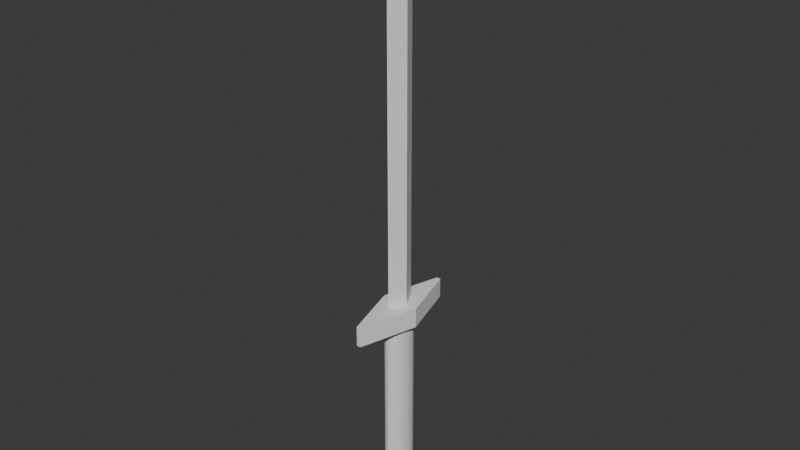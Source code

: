 # Source: Sharp_sword.blend  (saved by Blender 4.5.87; exported with 4.5.12 LTS)
import bpy
from mathutils import Matrix  # noqa: F401  (used for matrix-valued properties, if any)

bpy.ops.wm.read_factory_settings(use_empty=True)
scene = bpy.context.scene
scene.name = 'Scene'

# ---- collections
col_collection = bpy.data.collections.new('Collection'); scene.collection.children.link(col_collection)

# ---- world
world_world = bpy.data.worlds.new('World'); scene.world = world_world
world_world.use_nodes = True; world_world.node_tree.nodes.clear()
_N = world_world.node_tree.nodes; _L = world_world.node_tree.links
n0 = _N.new('ShaderNodeOutputWorld'); n0.name = 'World Output'; n0.location = (200, 100)
n1 = _N.new('ShaderNodeBackground'); n1.name = 'Background'; n1.location = (-200, 100)
n1.inputs[0].default_value = (0.05088, 0.05088, 0.05088, 1.0)
_L.new(n1.outputs[0], n0.inputs[0])
n0.is_active_output = True
world_world.color = (0.05088, 0.05088, 0.05088)
world_world.sun_shadow_jitter_overblur = 0.0

# ---- meshes
me_cylinder = bpy.data.meshes.new('Cylinder')
me_cylinder.from_pydata([(0.0, 0.8252, -2.908), (0.0, 0.8252, 2.908), (0.161, 0.8094, -2.908), (0.161, 0.8094, 2.908), (0.3158, 0.7624, -2.908), (0.3158, 0.7624, 2.908), (0.4585, 0.6861, -2.908), (0.4585, 0.6861, 2.908), (0.5835, 0.5835, -2.908), (0.5835, 0.5835, 2.908), (0.6861, 0.4585, -2.908), (0.6861, 0.4585, 2.908), (0.7624, 0.3158, -2.908), (0.7624, 0.3158, 2.908), (0.8094, 0.161, -2.908), (0.8094, 0.161, 2.908), (0.8252, 0.0, -2.908), (0.8252, 0.0, 2.908), (0.8094, -0.161, -2.908), (0.8094, -0.161, 2.908), (0.7624, -0.3158, -2.908), (0.7624, -0.3158, 2.908), (0.6861, -0.4585, -2.908), (0.6861, -0.4585, 2.908), (0.5835, -0.5835, -2.908), (0.5835, -0.5835, 2.908), (0.4585, -0.6861, -2.908), (0.4585, -0.6861, 2.908), (0.3158, -0.7624, -2.908), (0.3158, -0.7624, 2.908), (0.161, -0.8094, -2.908), (0.161, -0.8094, 2.908), (0.0, -0.8252, -2.908), (0.0, -0.8252, 2.908), (-0.161, -0.8094, -2.908), (-0.161, -0.8094, 2.908), (-0.3158, -0.7624, -2.908), (-0.3158, -0.7624, 2.908), (-0.4585, -0.6861, -2.908), (-0.4585, -0.6861, 2.908), (-0.5835, -0.5835, -2.908), (-0.5835, -0.5835, 2.908), (-0.6861, -0.4585, -2.908), (-0.6861, -0.4585, 2.908), (-0.7624, -0.3158, -2.908), (-0.7624, -0.3158, 2.908), (-0.8094, -0.161, -2.908), (-0.8094, -0.161, 2.908), (-0.8252, 0.0, -2.908), (-0.8252, 0.0, 2.908), (-0.8094, 0.161, -2.908), (-0.8094, 0.161, 2.908), (-0.7624, 0.3158, -2.908), (-0.7624, 0.3158, 2.908), (-0.6861, 0.4585, -2.908), (-0.6861, 0.4585, 2.908), (-0.5835, 0.5835, -2.908), (-0.5835, 0.5835, 2.908), (-0.4585, 0.6861, -2.908), (-0.4585, 0.6861, 2.908), (-0.3158, 0.7624, -2.908), (-0.3158, 0.7624, 2.908), (-0.161, 0.8094, -2.908), (-0.161, 0.8094, 2.908), (-0.07788, -2.834, 2.512), (-0.07788, -2.834, 3.043), (-0.07788, 2.845, 2.512), (-0.07788, 2.845, 3.043), (0.2202, -2.834, 2.512), (0.2202, -2.834, 3.043), (0.2202, 2.845, 2.512), (0.2202, 2.845, 3.043), (-1.308, 0.005222, 2.512), (-1.308, 0.005222, 3.043), (1.446, 0.005222, 2.512), (1.446, 0.005222, 3.043), (0.06262, 2.845, 2.512), (0.06262, 2.845, 3.043), (0.06262, -2.834, 2.512), (0.06262, -2.834, 3.043), (0.06262, 0.005222, 3.043), (0.06262, 0.005222, 2.512), (-0.07226, -0.6906, 2.711), (0.06873, 0.008573, 13.35), (0.01612, 0.7198, 2.711), (0.06361, 0.02443, 13.35), (0.06503, -0.6906, 2.711), (0.06988, 0.008573, 13.35), (0.1264, 0.7198, 2.711), (0.07276, 0.02443, 13.35), (-0.5597, 0.01459, 2.711), (0.06567, 0.01459, 13.35), (0.6203, 0.01459, 2.711), (0.06696, 0.01459, 13.35), (-0.07226, -0.6906, 8.029), (0.01612, 0.7198, 8.029), (0.1264, 0.7198, 8.029), (0.06503, -0.6906, 8.029), (0.6203, 0.01459, 8.029), (-0.5597, 0.01459, 8.029), (-0.07226, -0.6906, 10.69), (0.01612, 0.7198, 10.69), (0.1264, 0.7198, 10.69), (0.06503, -0.6906, 10.69), (0.6203, 0.01459, 10.69), (-0.5597, 0.01459, 10.69), (0.02125, -0.6906, 12.02), (0.01612, 0.7198, 12.02), (0.1264, 0.7198, 12.02), (0.1235, -0.6906, 12.02), (0.6203, 0.01459, 12.02), (-0.5597, 0.01459, 12.02), (0.07123, 0.7893, 2.711), (0.06819, 0.02443, 13.35), (-0.003648, -0.7397, 2.711), (0.0693, 0.008573, 13.35), (0.06631, 0.01459, 13.35), (0.03031, 0.01459, 2.711), (-0.003648, -0.7397, 8.029), (0.07123, 0.7893, 8.029), (-0.003648, -0.7397, 10.69), (0.07123, 0.7893, 10.69), (0.07234, -0.7397, 12.02), (0.07123, 0.7893, 12.02)], [], [(0, 1, 3, 2), (2, 3, 5, 4), (4, 5, 7, 6), (6, 7, 9, 8), (8, 9, 11, 10), (10, 11, 13, 12), (12, 13, 15, 14), (14, 15, 17, 16), (16, 17, 19, 18), (18, 19, 21, 20), (20, 21, 23, 22), (22, 23, 25, 24), (24, 25, 27, 26), (26, 27, 29, 28), (28, 29, 31, 30), (30, 31, 33, 32), (32, 33, 35, 34), (34, 35, 37, 36), (36, 37, 39, 38), (38, 39, 41, 40), (40, 41, 43, 42), (42, 43, 45, 44), (44, 45, 47, 46), (46, 47, 49, 48), (48, 49, 51, 50), (50, 51, 53, 52), (52, 53, 55, 54), (54, 55, 57, 56), (56, 57, 59, 58), (58, 59, 61, 60), (3, 1, 63, 61, 59, 57, 55, 53, 51, 49, 47, 45, 43, 41, 39, 37, 35, 33, 31, 29, 27, 25, 23, 21, 19, 17, 15, 13, 11, 9, 7, 5), (60, 61, 63, 62), (62, 63, 1, 0), (0, 2, 4, 6, 8, 10, 12, 14, 16, 18, 20, 22, 24, 26, 28, 30, 32, 34, 36, 38, 40, 42, 44, 46, 48, 50, 52, 54, 56, 58, 60, 62), (72, 73, 67, 66), (76, 77, 71, 70), (74, 75, 69, 68), (78, 79, 65, 64), (81, 74, 68, 78), (80, 73, 65, 79), (77, 67, 73, 80), (76, 70, 74, 81), (70, 71, 75, 74), (64, 65, 73, 72), (66, 76, 81, 72), (71, 77, 80, 75), (75, 80, 79, 69), (72, 81, 78, 64), (68, 69, 79, 78), (66, 67, 77, 76), (111, 91, 85, 107), (123, 113, 89, 108), (110, 93, 87, 109), (122, 115, 83, 106), (117, 92, 86, 114), (116, 91, 83, 115), (113, 85, 91, 116), (112, 88, 92, 117), (108, 89, 93, 110), (106, 83, 91, 111), (82, 94, 99, 90), (88, 96, 98, 92), (114, 118, 94, 82), (92, 98, 97, 86), (112, 119, 96, 88), (90, 99, 95, 84), (94, 100, 105, 99), (96, 102, 104, 98), (118, 120, 100, 94), (98, 104, 103, 97), (119, 121, 102, 96), (99, 105, 101, 95), (100, 106, 111, 105), (102, 108, 110, 104), (120, 122, 106, 100), (104, 110, 109, 103), (121, 123, 108, 102), (105, 111, 107, 101), (101, 107, 123, 121), (103, 109, 122, 120), (95, 101, 121, 119), (97, 103, 120, 118), (84, 95, 119, 112), (86, 97, 118, 114), (84, 112, 117, 90), (89, 113, 116, 93), (93, 116, 115, 87), (90, 117, 114, 82), (109, 87, 115, 122), (107, 85, 113, 123)])
_uv = me_cylinder.uv_layers.new(name='UVMap')
_uv.uv.foreach_set('vector', [1.0, 0.5, 1.0, 1.0, 0.9688, 1.0, 0.9688, 0.5, 0.9688, 0.5, 0.9688, 1.0, 0.9375, 1.0, 0.9375, 0.5, 0.9375, 0.5, 0.9375, 1.0, 0.9062, 1.0, 0.9062, 0.5, 0.9062, 0.5, 0.9062, 1.0, 0.875, 1.0, 0.875, 0.5, 0.875, 0.5, 0.875, 1.0, 0.8438, 1.0, 0.8438, 0.5, 0.8438, 0.5, 0.8438, 1.0, 0.8125, 1.0, 0.8125, 0.5, 0.8125, 0.5, 0.8125, 1.0, 0.7812, 1.0, 0.7812, 0.5, 0.7812, 0.5, 0.7812, 1.0, 0.75, 1.0, 0.75, 0.5, 0.75, 0.5, 0.75, 1.0, 0.7188, 1.0, 0.7188, 0.5, 0.7188, 0.5, 0.7188, 1.0, 0.6875, 1.0, 0.6875, 0.5, 0.6875, 0.5, 0.6875, 1.0, 0.6562, 1.0, 0.6562, 0.5, 0.6562, 0.5, 0.6562, 1.0, 0.625, 1.0, 0.625, 0.5, 0.625, 0.5, 0.625, 1.0, 0.5938, 1.0, 0.5938, 0.5, 0.5938, 0.5, 0.5938, 1.0, 0.5625, 1.0, 0.5625, 0.5, 0.5625, 0.5, 0.5625, 1.0, 0.5312, 1.0, 0.5312, 0.5, 0.5312, 0.5, 0.5312, 1.0, 0.5, 1.0, 0.5, 0.5, 0.5, 0.5, 0.5, 1.0, 0.4688, 1.0, 0.4688, 0.5, 0.4688, 0.5, 0.4688, 1.0, 0.4375, 1.0, 0.4375, 0.5, 0.4375, 0.5, 0.4375, 1.0, 0.4062, 1.0, 0.4062, 0.5, 0.4062, 0.5, 0.4062, 1.0, 0.375, 1.0, 0.375, 0.5, 0.375, 0.5, 0.375, 1.0, 0.3438, 1.0, 0.3438, 0.5, 0.3438, 0.5, 0.3438, 1.0, 0.3125, 1.0, 0.3125, 0.5, 0.3125, 0.5, 0.3125, 1.0, 0.2812, 1.0, 0.2812, 0.5, 0.2812, 0.5, 0.2812, 1.0, 0.25, 1.0, 0.25, 0.5, 0.25, 0.5, 0.25, 1.0, 0.2188, 1.0, 0.2188, 0.5, 0.2188, 0.5, 0.2188, 1.0, 0.1875, 1.0, 0.1875, 0.5, 0.1875, 0.5, 0.1875, 1.0, 0.1562, 1.0, 0.1562, 0.5, 0.1562, 0.5, 0.1562, 1.0, 0.125, 1.0, 0.125, 0.5, 0.125, 0.5, 0.125, 1.0, 0.09375, 1.0, 0.09375, 0.5, 0.09375, 0.5, 0.09375, 1.0, 0.0625, 1.0, 0.0625, 0.5, 0.2968, 0.4854, 0.25, 0.49, 0.2032, 0.4854, 0.1582, 0.4717, 0.1167, 0.4496, 0.08029, 0.4197, 0.05045, 0.3833, 0.02827, 0.3418, 0.01461, 0.2968, 0.01, 0.25, 0.01461, 0.2032, 0.02827, 0.1582, 0.05045, 0.1167, 0.08029, 0.08029, 0.1167, 0.05045, 0.1582, 0.02827, 0.2032, 0.01461, 0.25, 0.01, 0.2968, 0.01461, 0.3418, 0.02827, 0.3833, 0.05045, 0.4197, 0.08029, 0.4496, 0.1167, 0.4717, 0.1582, 0.4854, 0.2032, 0.49, 0.25, 0.4854, 0.2968, 0.4717, 0.3418, 0.4496, 0.3833, 0.4197, 0.4197, 0.3833, 0.4496, 0.3418, 0.4717, 0.0625, 0.5, 0.0625, 1.0, 0.03125, 1.0, 0.03125, 0.5, 0.03125, 0.5, 0.03125, 1.0, 0.0, 1.0, 0.0, 0.5, 0.75, 0.49, 0.7968, 0.4854, 0.8418, 0.4717, 0.8833, 0.4496, 0.9197, 0.4197, 0.9496, 0.3833, 0.9717, 0.3418, 0.9854, 0.2968, 0.99, 0.25, 0.9854, 0.2032, 0.9717, 0.1582, 0.9496, 0.1167, 0.9197, 0.08029, 0.8833, 0.05045, 0.8418, 0.02827, 0.7968, 0.01461, 0.75, 0.01, 0.7032, 0.01461, 0.6582, 0.02827, 0.6167, 0.05045, 0.5803, 0.08029, 0.5504, 0.1167, 0.5283, 0.1582, 0.5146, 0.2032, 0.51, 0.25, 0.5146, 0.2968, 0.5283, 0.3418, 0.5504, 0.3833, 0.5803, 0.4197, 0.6167, 0.4496, 0.6582, 0.4717, 0.7032, 0.4854, 0.375, 0.125, 0.625, 0.125, 0.625, 0.25, 0.375, 0.25, 0.375, 0.3744, 0.625, 0.3744, 0.625, 0.5, 0.375, 0.5, 0.375, 0.625, 0.625, 0.625, 0.625, 0.75, 0.375, 0.75, 0.375, 0.8756, 0.625, 0.8756, 0.625, 1.0, 0.375, 1.0, 0.2494, 0.625, 0.375, 0.625, 0.375, 0.75, 0.2494, 0.75, 0.7506, 0.625, 0.875, 0.625, 0.875, 0.75, 0.7506, 0.75, 0.7506, 0.5, 0.875, 0.5, 0.875, 0.625, 0.7506, 0.625, 0.2494, 0.5, 0.375, 0.5, 0.375, 0.625, 0.2494, 0.625, 0.375, 0.5, 0.625, 0.5, 0.625, 0.625, 0.375, 0.625, 0.375, 0.0, 0.625, 0.0, 0.625, 0.125, 0.375, 0.125, 0.125, 0.5, 0.2494, 0.5, 0.2494, 0.625, 0.125, 0.625, 0.625, 0.5, 0.7506, 0.5, 0.7506, 0.625, 0.625, 0.625, 0.625, 0.625, 0.7506, 0.625, 0.7506, 0.75, 0.625, 0.75, 0.125, 0.625, 0.2494, 0.625, 0.2494, 0.75, 0.125, 0.75, 0.375, 0.75, 0.625, 0.75, 0.625, 0.8756, 0.375, 0.8756, 0.375, 0.25, 0.625, 0.25, 0.625, 0.3744, 0.375, 0.3744, 0.5938, 0.125, 0.625, 0.125, 0.625, 0.25, 0.5938, 0.25, 0.5938, 0.375, 0.625, 0.375, 0.625, 0.5, 0.5938, 0.5, 0.5938, 0.625, 0.625, 0.625, 0.625, 0.75, 0.5938, 0.75, 0.5938, 0.875, 0.625, 0.875, 0.625, 1.0, 0.5938, 1.0, 0.25, 0.625, 0.375, 0.625, 0.375, 0.75, 0.25, 0.75, 0.75, 0.625, 0.875, 0.625, 0.875, 0.75, 0.75, 0.75, 0.75, 0.5, 0.875, 0.5, 0.875, 0.625, 0.75, 0.625, 0.25, 0.5, 0.375, 0.5, 0.375, 0.625, 0.25, 0.625, 0.5938, 0.5, 0.625, 0.5, 0.625, 0.625, 0.5938, 0.625, 0.5938, 0.0, 0.625, 0.0, 0.625, 0.125, 0.5938, 0.125, 0.375, 0.0, 0.5, 0.0, 0.5, 0.125, 0.375, 0.125, 0.375, 0.5, 0.5, 0.5, 0.5, 0.625, 0.375, 0.625, 0.375, 0.875, 0.5, 0.875, 0.5, 1.0, 0.375, 1.0, 0.375, 0.625, 0.5, 0.625, 0.5, 0.75, 0.375, 0.75, 0.375, 0.375, 0.5, 0.375, 0.5, 0.5, 0.375, 0.5, 0.375, 0.125, 0.5, 0.125, 0.5, 0.25, 0.375, 0.25, 0.5, 0.0, 0.5625, 0.0, 0.5625, 0.125, 0.5, 0.125, 0.5, 0.5, 0.5625, 0.5, 0.5625, 0.625, 0.5, 0.625, 0.5, 0.875, 0.5625, 0.875, 0.5625, 1.0, 0.5, 1.0, 0.5, 0.625, 0.5625, 0.625, 0.5625, 0.75, 0.5, 0.75, 0.5, 0.375, 0.5625, 0.375, 0.5625, 0.5, 0.5, 0.5, 0.5, 0.125, 0.5625, 0.125, 0.5625, 0.25, 0.5, 0.25, 0.5625, 0.0, 0.5938, 0.0, 0.5938, 0.125, 0.5625, 0.125, 0.5625, 0.5, 0.5938, 0.5, 0.5938, 0.625, 0.5625, 0.625, 0.5625, 0.875, 0.5938, 0.875, 0.5938, 1.0, 0.5625, 1.0, 0.5625, 0.625, 0.5938, 0.625, 0.5938, 0.75, 0.5625, 0.75, 0.5625, 0.375, 0.5938, 0.375, 0.5938, 0.5, 0.5625, 0.5, 0.5625, 0.125, 0.5938, 0.125, 0.5938, 0.25, 0.5625, 0.25, 0.5625, 0.25, 0.5938, 0.25, 0.5938, 0.375, 0.5625, 0.375, 0.5625, 0.75, 0.5938, 0.75, 0.5938, 0.875, 0.5625, 0.875, 0.5, 0.25, 0.5625, 0.25, 0.5625, 0.375, 0.5, 0.375, 0.5, 0.75, 0.5625, 0.75, 0.5625, 0.875, 0.5, 0.875, 0.375, 0.25, 0.5, 0.25, 0.5, 0.375, 0.375, 0.375, 0.375, 0.75, 0.5, 0.75, 0.5, 0.875, 0.375, 0.875, 0.125, 0.5, 0.25, 0.5, 0.25, 0.625, 0.125, 0.625, 0.625, 0.5, 0.75, 0.5, 0.75, 0.625, 0.625, 0.625, 0.625, 0.625, 0.75, 0.625, 0.75, 0.75, 0.625, 0.75, 0.125, 0.625, 0.25, 0.625, 0.25, 0.75, 0.125, 0.75, 0.5938, 0.75, 0.625, 0.75, 0.625, 0.875, 0.5938, 0.875, 0.5938, 0.25, 0.625, 0.25, 0.625, 0.375, 0.5938, 0.375])
me_cylinder.update()

# ---- objects
ob_cylinder = bpy.data.objects.new('Cylinder', me_cylinder)

# ---- transforms, parenting, visibility, modifiers, constraints
ob_cylinder.location = (-0.2612, -0.05041, 1.097)
ob_cylinder.scale = (0.6771, 1.0, 1.805)

# ---- collection membership
col_collection.objects.link(ob_cylinder)

# ---- scene / render settings (as saved in the file)
scene.frame_start = 1; scene.frame_end = 250; scene.frame_set(1)
scene.render.engine = 'BLENDER_EEVEE_NEXT'
bpy.context.view_layer.update()

# ---- added for rendering (the .blend has no active camera and no usable light): camera, sun
cam_auto = bpy.data.cameras.new('AutoCamera')
cam_auto.lens = 50.0
cam_auto.sensor_width = 36.0
cam_auto.clip_end = 1000.0
ob_auto_camera = bpy.data.objects.new('AutoCamera', cam_auto)
scene.collection.objects.link(ob_auto_camera)
ob_auto_camera.location = (27.4967, -33.2988, 32.6892)
ob_auto_camera.rotation_euler = (1.09748, -7.21219e-08, 0.694738)
scene.camera = ob_auto_camera
light_auto_sun = bpy.data.lights.new('AutoSun', 'SUN')
light_auto_sun.energy = 3.0
light_auto_sun.angle = 0.0523599
ob_auto_sun = bpy.data.objects.new('AutoSun', light_auto_sun)
scene.collection.objects.link(ob_auto_sun)
ob_auto_sun.rotation_euler = (0.872665, 0.174533, 0.523599)
bpy.context.view_layer.update()
